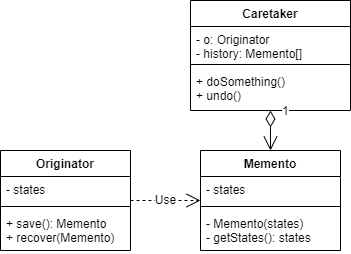

The diagram above was exported from draw.io. Its source (the exported page's mxGraphModel, read from the mxfile embedded in the PNG):
<mxGraphModel dx="1422" dy="794" grid="1" gridSize="10" guides="1" tooltips="1" connect="1" arrows="1" fold="1" page="1" pageScale="1" pageWidth="827" pageHeight="1169" math="0" shadow="0">
  <root>
    <mxCell id="0" />
    <mxCell id="1" parent="0" />
    <mxCell id="ti9uN5Xl9imwZUaBSSMi-1" value="Caretaker" style="swimlane;fontStyle=1;align=center;verticalAlign=top;childLayout=stackLayout;horizontal=1;startSize=26;horizontalStack=0;resizeParent=1;resizeParentMax=0;resizeLast=0;collapsible=1;marginBottom=0;" vertex="1" parent="1">
      <mxGeometry x="260" y="130" width="160" height="110" as="geometry" />
    </mxCell>
    <mxCell id="ti9uN5Xl9imwZUaBSSMi-2" value="- o: Originator&#10;- history: Memento[]" style="text;strokeColor=none;fillColor=none;align=left;verticalAlign=top;spacingLeft=4;spacingRight=4;overflow=hidden;rotatable=0;points=[[0,0.5],[1,0.5]];portConstraint=eastwest;" vertex="1" parent="ti9uN5Xl9imwZUaBSSMi-1">
      <mxGeometry y="26" width="160" height="34" as="geometry" />
    </mxCell>
    <mxCell id="ti9uN5Xl9imwZUaBSSMi-3" value="" style="line;strokeWidth=1;fillColor=none;align=left;verticalAlign=middle;spacingTop=-1;spacingLeft=3;spacingRight=3;rotatable=0;labelPosition=right;points=[];portConstraint=eastwest;" vertex="1" parent="ti9uN5Xl9imwZUaBSSMi-1">
      <mxGeometry y="60" width="160" height="8" as="geometry" />
    </mxCell>
    <mxCell id="ti9uN5Xl9imwZUaBSSMi-4" value="+ doSomething()&#10;+ undo()" style="text;strokeColor=none;fillColor=none;align=left;verticalAlign=top;spacingLeft=4;spacingRight=4;overflow=hidden;rotatable=0;points=[[0,0.5],[1,0.5]];portConstraint=eastwest;" vertex="1" parent="ti9uN5Xl9imwZUaBSSMi-1">
      <mxGeometry y="68" width="160" height="42" as="geometry" />
    </mxCell>
    <mxCell id="ti9uN5Xl9imwZUaBSSMi-5" value="Originator" style="swimlane;fontStyle=1;align=center;verticalAlign=top;childLayout=stackLayout;horizontal=1;startSize=26;horizontalStack=0;resizeParent=1;resizeParentMax=0;resizeLast=0;collapsible=1;marginBottom=0;" vertex="1" parent="1">
      <mxGeometry x="70" y="280" width="130" height="100" as="geometry" />
    </mxCell>
    <mxCell id="ti9uN5Xl9imwZUaBSSMi-6" value="- states" style="text;strokeColor=none;fillColor=none;align=left;verticalAlign=top;spacingLeft=4;spacingRight=4;overflow=hidden;rotatable=0;points=[[0,0.5],[1,0.5]];portConstraint=eastwest;" vertex="1" parent="ti9uN5Xl9imwZUaBSSMi-5">
      <mxGeometry y="26" width="130" height="26" as="geometry" />
    </mxCell>
    <mxCell id="ti9uN5Xl9imwZUaBSSMi-7" value="" style="line;strokeWidth=1;fillColor=none;align=left;verticalAlign=middle;spacingTop=-1;spacingLeft=3;spacingRight=3;rotatable=0;labelPosition=right;points=[];portConstraint=eastwest;" vertex="1" parent="ti9uN5Xl9imwZUaBSSMi-5">
      <mxGeometry y="52" width="130" height="8" as="geometry" />
    </mxCell>
    <mxCell id="ti9uN5Xl9imwZUaBSSMi-8" value="+ save(): Memento&#10;+ recover(Memento)" style="text;strokeColor=none;fillColor=none;align=left;verticalAlign=top;spacingLeft=4;spacingRight=4;overflow=hidden;rotatable=0;points=[[0,0.5],[1,0.5]];portConstraint=eastwest;" vertex="1" parent="ti9uN5Xl9imwZUaBSSMi-5">
      <mxGeometry y="60" width="130" height="40" as="geometry" />
    </mxCell>
    <mxCell id="ti9uN5Xl9imwZUaBSSMi-9" value="Memento" style="swimlane;fontStyle=1;align=center;verticalAlign=top;childLayout=stackLayout;horizontal=1;startSize=26;horizontalStack=0;resizeParent=1;resizeParentMax=0;resizeLast=0;collapsible=1;marginBottom=0;" vertex="1" parent="1">
      <mxGeometry x="270" y="280" width="140" height="100" as="geometry" />
    </mxCell>
    <mxCell id="ti9uN5Xl9imwZUaBSSMi-10" value="- states" style="text;strokeColor=none;fillColor=none;align=left;verticalAlign=top;spacingLeft=4;spacingRight=4;overflow=hidden;rotatable=0;points=[[0,0.5],[1,0.5]];portConstraint=eastwest;" vertex="1" parent="ti9uN5Xl9imwZUaBSSMi-9">
      <mxGeometry y="26" width="140" height="26" as="geometry" />
    </mxCell>
    <mxCell id="ti9uN5Xl9imwZUaBSSMi-11" value="" style="line;strokeWidth=1;fillColor=none;align=left;verticalAlign=middle;spacingTop=-1;spacingLeft=3;spacingRight=3;rotatable=0;labelPosition=right;points=[];portConstraint=eastwest;" vertex="1" parent="ti9uN5Xl9imwZUaBSSMi-9">
      <mxGeometry y="52" width="140" height="8" as="geometry" />
    </mxCell>
    <mxCell id="ti9uN5Xl9imwZUaBSSMi-12" value="- Memento(states)&#10;- getStates(): states" style="text;strokeColor=none;fillColor=none;align=left;verticalAlign=top;spacingLeft=4;spacingRight=4;overflow=hidden;rotatable=0;points=[[0,0.5],[1,0.5]];portConstraint=eastwest;" vertex="1" parent="ti9uN5Xl9imwZUaBSSMi-9">
      <mxGeometry y="60" width="140" height="40" as="geometry" />
    </mxCell>
    <mxCell id="ti9uN5Xl9imwZUaBSSMi-15" value="Use" style="endArrow=open;endSize=12;dashed=1;html=1;rounded=0;" edge="1" parent="1" source="ti9uN5Xl9imwZUaBSSMi-5" target="ti9uN5Xl9imwZUaBSSMi-9">
      <mxGeometry width="160" relative="1" as="geometry">
        <mxPoint x="330" y="410" as="sourcePoint" />
        <mxPoint x="490" y="410" as="targetPoint" />
      </mxGeometry>
    </mxCell>
    <mxCell id="ti9uN5Xl9imwZUaBSSMi-16" value="1" style="endArrow=open;html=1;endSize=12;startArrow=diamondThin;startSize=14;startFill=0;edgeStyle=orthogonalEdgeStyle;align=left;verticalAlign=bottom;rounded=0;" edge="1" parent="1" source="ti9uN5Xl9imwZUaBSSMi-1" target="ti9uN5Xl9imwZUaBSSMi-9">
      <mxGeometry x="-0.5" y="10" relative="1" as="geometry">
        <mxPoint x="330" y="410" as="sourcePoint" />
        <mxPoint x="490" y="410" as="targetPoint" />
        <mxPoint as="offset" />
      </mxGeometry>
    </mxCell>
  </root>
</mxGraphModel>